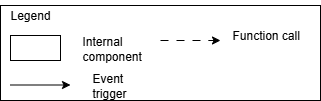

The diagram above was exported from draw.io. Its source (the exported page's mxGraphModel, read from the mxfile embedded in the PNG):
<mxGraphModel dx="1426" dy="849" grid="1" gridSize="10" guides="1" tooltips="1" connect="1" arrows="1" fold="1" page="1" pageScale="1" pageWidth="850" pageHeight="1100" math="0" shadow="0">
  <root>
    <mxCell id="0" />
    <mxCell id="1" parent="0" />
    <mxCell id="5_QTQC3X9NS_dDKuMKLx-1" value="" style="rounded=0;whiteSpace=wrap;html=1;align=left;" vertex="1" parent="1">
      <mxGeometry x="480" y="585" width="320" height="95" as="geometry" />
    </mxCell>
    <mxCell id="5_QTQC3X9NS_dDKuMKLx-2" value="Legend" style="text;html=1;align=center;verticalAlign=middle;whiteSpace=wrap;rounded=0;" vertex="1" parent="1">
      <mxGeometry x="480" y="580" width="60" height="30" as="geometry" />
    </mxCell>
    <mxCell id="5_QTQC3X9NS_dDKuMKLx-3" value="" style="rounded=0;whiteSpace=wrap;html=1;" vertex="1" parent="1">
      <mxGeometry x="490" y="615" width="50" height="25" as="geometry" />
    </mxCell>
    <mxCell id="5_QTQC3X9NS_dDKuMKLx-4" value="Internal component" style="text;html=1;align=left;verticalAlign=middle;whiteSpace=wrap;rounded=0;" vertex="1" parent="1">
      <mxGeometry x="560" y="612.5" width="60" height="30" as="geometry" />
    </mxCell>
    <mxCell id="5_QTQC3X9NS_dDKuMKLx-5" value="Event trigger" style="text;html=1;align=left;verticalAlign=middle;whiteSpace=wrap;rounded=0;" vertex="1" parent="1">
      <mxGeometry x="570" y="650" width="60" height="30" as="geometry" />
    </mxCell>
    <mxCell id="5_QTQC3X9NS_dDKuMKLx-6" value="" style="endArrow=classic;html=1;rounded=0;" edge="1" parent="1">
      <mxGeometry width="50" height="50" relative="1" as="geometry">
        <mxPoint x="490" y="664.5" as="sourcePoint" />
        <mxPoint x="550" y="664.5" as="targetPoint" />
      </mxGeometry>
    </mxCell>
    <mxCell id="5_QTQC3X9NS_dDKuMKLx-7" value="" style="endArrow=classic;html=1;rounded=0;dashed=1;dashPattern=8 8;" edge="1" parent="1">
      <mxGeometry width="50" height="50" relative="1" as="geometry">
        <mxPoint x="640" y="620" as="sourcePoint" />
        <mxPoint x="700" y="620" as="targetPoint" />
      </mxGeometry>
    </mxCell>
    <mxCell id="5_QTQC3X9NS_dDKuMKLx-8" value="Function call" style="text;html=1;align=left;verticalAlign=middle;whiteSpace=wrap;rounded=0;" vertex="1" parent="1">
      <mxGeometry x="710" y="600" width="70" height="30" as="geometry" />
    </mxCell>
  </root>
</mxGraphModel>